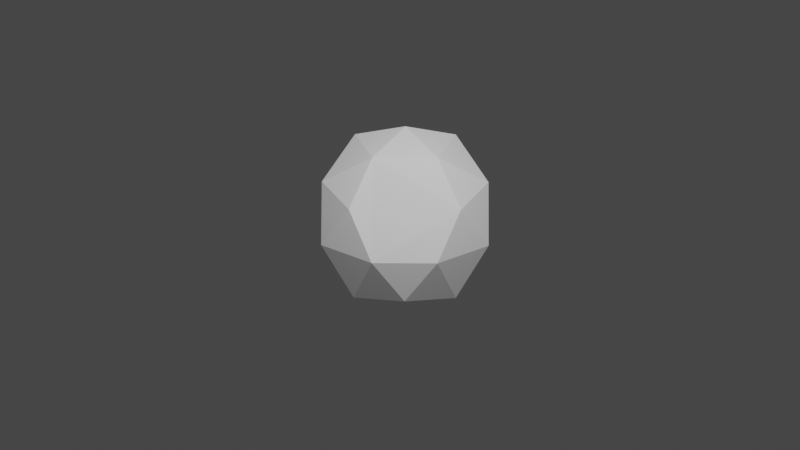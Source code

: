 # Source: gem.blend  (saved by Blender 2.93.20; exported with 4.5.12 LTS)
import bpy
from mathutils import Matrix  # noqa: F401  (used for matrix-valued properties, if any)

bpy.ops.wm.read_factory_settings(use_empty=True)
scene = bpy.context.scene
scene.name = 'Scene'

# ---- collections
col_collection = bpy.data.collections.new('Collection'); scene.collection.children.link(col_collection)

# ---- world
world_world = bpy.data.worlds.new('World'); scene.world = world_world
world_world.use_nodes = True; world_world.node_tree.nodes.clear()
_N = world_world.node_tree.nodes; _L = world_world.node_tree.links
n0 = _N.new('ShaderNodeOutputWorld'); n0.name = 'World Output'; n0.location = (300, 300)
n1 = _N.new('ShaderNodeBackground'); n1.name = 'Background'; n1.location = (10, 300)
n1.inputs[0].default_value = (0.05088, 0.05088, 0.05088, 1.0)
_L.new(n1.outputs[0], n0.inputs[0])
n0.is_active_output = True
world_world.color = (0.05088, 0.05088, 0.05088)
world_world.use_sun_shadow = False
world_world.sun_shadow_jitter_overblur = 0.0

# ---- cameras
cam_camera = bpy.data.cameras.new('Camera')
cam_camera.clip_end = 100.0
cam_camera.ortho_scale = 7.314

# ---- lights
light_light = bpy.data.lights.new('Light', 'POINT')
light_light.transmission_factor = 0.0
light_light.energy = 1000.0
light_light.shadow_soft_size = 0.1
light_light.shadow_maximum_resolution = 0.006
light_light.use_absolute_resolution = True

# ---- meshes
me_icosphere = bpy.data.meshes.new('Icosphere')
me_icosphere.from_pydata([(0.6838, -0.5734, -0.4472), (0.1963, -0.8341, 0.4472), (0.9248, -0.07593, 0.4472), (0.0388, 0.04632, 1.0), (0.1886, -0.791, -0.5257), (0.8815, -0.06994, -0.5257), (0.9387, -0.3898, 0.0), (1.023, 0.2224, 0.0), (-0.09787, -0.9443, 0.0), (0.5105, -0.8354, 0.0), (-0.2155, 0.2854, -0.214), (-0.3322, -0.7192, 0.5257), (0.7889, 0.4476, 0.5257), (0.1314, -0.4712, 0.8507), (0.5596, -0.02554, 0.8507), (-0.4248, -0.2017, 0.8507), (0.2681, 0.5194, 0.8507)], [], [(0, 10, 5), (0, 5, 6), (10, 4, 8), (0, 6, 9), (6, 2, 14, 13, 1, 9), (10, 11, 15), (2, 12, 14), (14, 16, 3), (14, 12, 16), (12, 10, 16), (16, 10, 3), (10, 15, 3), (15, 13, 3), (15, 11, 13), (11, 1, 13), (13, 14, 3), (7, 12, 2), (7, 10, 12), (10, 8, 11), (8, 1, 11), (8, 9, 1), (8, 4, 9), (4, 0, 9), (6, 7, 2), (6, 5, 7), (5, 10, 7), (10, 0, 4)])
_uv = me_icosphere.uv_layers.new(name='UVMap')
_uv.uv.foreach_set('vector', [0.2727, 0.1575, 0.3182, 0.07873, 0.3636, 0.1575, 0.2727, 0.1575, 0.3636, 0.1575, 0.3182, 0.2362, 0.09091, 0.1575, 0.1818, 0.1575, 0.1364, 0.2362, 0.2727, 0.1575, 0.3182, 0.2362, 0.2273, 0.2362, 0.3182, 0.2362, 0.3636, 0.3149, 0.3182, 0.3937, 0.2273, 0.3937, 0.1818, 0.3149, 0.2273, 0.2362, 0.0, 0.3149, 0.09091, 0.3149, 0.04546, 0.3937, 0.3636, 0.3149, 0.4545, 0.3149, 0.4091, 0.3937, 0.4091, 0.3937, 0.5, 0.3937, 0.4545, 0.4724, 0.4091, 0.3937, 0.4545, 0.3149, 0.5, 0.3937, 0.4545, 0.3149, 0.5455, 0.3149, 0.5, 0.3937, 0.5909, 0.3937, 0.6818, 0.3937, 0.6364, 0.4724, 0.7727, 0.3937, 0.8636, 0.3937, 0.8182, 0.4724, 0.04546, 0.3937, 0.1364, 0.3937, 0.09091, 0.4724, 0.04546, 0.3937, 0.09091, 0.3149, 0.1364, 0.3937, 0.09091, 0.3149, 0.1818, 0.3149, 0.1364, 0.3937, 0.2273, 0.3937, 0.3182, 0.3937, 0.2727, 0.4724, 0.4091, 0.2362, 0.4545, 0.3149, 0.3636, 0.3149, 0.4091, 0.2362, 0.5, 0.2362, 0.4545, 0.3149, 0.04546, 0.2362, 0.1364, 0.2362, 0.09091, 0.3149, 0.1364, 0.2362, 0.1818, 0.3149, 0.09091, 0.3149, 0.1364, 0.2362, 0.2273, 0.2362, 0.1818, 0.3149, 0.1364, 0.2362, 0.1818, 0.1575, 0.2273, 0.2362, 0.1818, 0.1575, 0.2727, 0.1575, 0.2273, 0.2362, 0.3182, 0.2362, 0.4091, 0.2362, 0.3636, 0.3149, 0.3182, 0.2362, 0.3636, 0.1575, 0.4091, 0.2362, 0.3636, 0.1575, 0.4545, 0.1575, 0.4091, 0.2362, 0.2273, 0.07873, 0.2727, 0.1575, 0.1818, 0.1575])
me_icosphere.use_remesh_fix_poles = True
me_icosphere.use_remesh_preserve_attributes = False
me_icosphere.update()

# ---- objects
ob_light = bpy.data.objects.new('Light', light_light)
ob_camera = bpy.data.objects.new('Camera', cam_camera)
ob_icosphere = bpy.data.objects.new('Icosphere', me_icosphere)

# ---- transforms, parenting, visibility, modifiers, constraints
ob_light.location = (3.147, -2.129, 5.006)
ob_light.rotation_euler = (0.6503, 0.05522, 1.866)
ob_light.lock_rotations_4d = False
ob_light.empty_display_type = 'ARROWS'
ob_light.color = (0.0, 0.0, 0.0, 0.0)
ob_light.lineart.crease_threshold = 0.0
ob_camera.location = (7.359, -6.926, 4.958)
ob_camera.rotation_euler = (1.109, 0.0, 0.8149)
ob_camera.lock_rotations_4d = False
ob_camera.empty_display_type = 'ARROWS'
ob_camera.color = (0.0, 0.0, 0.0, 0.0)
ob_camera.display_type = 'WIRE'
ob_camera.lineart.crease_threshold = 0.0
ob_icosphere.location = (0.0, 0.0, 0.0)

# ---- collection membership
col_collection.objects.link(ob_light)
col_collection.objects.link(ob_camera)
col_collection.objects.link(ob_icosphere)

# ---- scene / render settings (as saved in the file)
scene.camera = ob_camera
scene.frame_start = 1; scene.frame_end = 250; scene.frame_set(1)
scene.render.engine = 'BLENDER_EEVEE_NEXT'
scene.cycles.use_denoising = False
scene.cycles.samples = 128
scene.cycles.sampling_pattern = 'TABULATED_SOBOL'
scene.cycles.use_adaptive_sampling = False
scene.cycles.use_light_tree = False
scene.view_settings.view_transform = 'Filmic'
bpy.context.view_layer.update()
